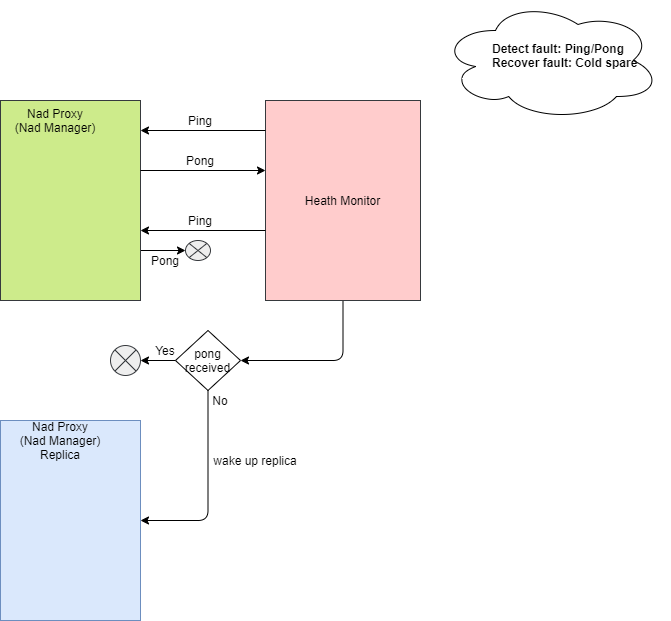

The diagram above was exported from draw.io. Its source (the exported page's mxGraphModel, read from the mxfile embedded in the PNG):
<mxGraphModel dx="2062" dy="1182" grid="1" gridSize="10" guides="1" tooltips="1" connect="1" arrows="1" fold="1" page="1" pageScale="1" pageWidth="850" pageHeight="1100" math="0" shadow="0">
  <root>
    <mxCell id="r0YQZ8dnGciPNhjqUGt--0" />
    <mxCell id="r0YQZ8dnGciPNhjqUGt--1" parent="r0YQZ8dnGciPNhjqUGt--0" />
    <mxCell id="r0YQZ8dnGciPNhjqUGt--21" style="edgeStyle=orthogonalEdgeStyle;rounded=1;orthogonalLoop=1;jettySize=auto;html=1;exitX=1;exitY=0.75;exitDx=0;exitDy=0;entryX=0;entryY=0.5;entryDx=0;entryDy=0;startArrow=none;startFill=0;endArrow=classic;endFill=1;strokeWidth=1;" parent="r0YQZ8dnGciPNhjqUGt--1" source="r0YQZ8dnGciPNhjqUGt--2" target="r0YQZ8dnGciPNhjqUGt--20" edge="1">
      <mxGeometry relative="1" as="geometry" />
    </mxCell>
    <mxCell id="r0YQZ8dnGciPNhjqUGt--2" value="" style="rounded=0;whiteSpace=wrap;html=1;strokeColor=#36393d;fillColor=#cdeb8b;" parent="r0YQZ8dnGciPNhjqUGt--1" vertex="1">
      <mxGeometry x="160" y="160" width="140" height="200" as="geometry" />
    </mxCell>
    <mxCell id="r0YQZ8dnGciPNhjqUGt--3" value="Nad Proxy&lt;br&gt;(Nad Manager)" style="text;html=1;strokeColor=none;fillColor=none;align=center;verticalAlign=middle;whiteSpace=wrap;rounded=0;" parent="r0YQZ8dnGciPNhjqUGt--1" vertex="1">
      <mxGeometry x="170" y="170" width="90" height="20" as="geometry" />
    </mxCell>
    <mxCell id="r0YQZ8dnGciPNhjqUGt--26" style="edgeStyle=orthogonalEdgeStyle;rounded=1;orthogonalLoop=1;jettySize=auto;html=1;exitX=0.5;exitY=1;exitDx=0;exitDy=0;entryX=1;entryY=0.5;entryDx=0;entryDy=0;startArrow=none;startFill=0;endArrow=classic;endFill=1;strokeWidth=1;" parent="r0YQZ8dnGciPNhjqUGt--1" source="r0YQZ8dnGciPNhjqUGt--5" target="r0YQZ8dnGciPNhjqUGt--24" edge="1">
      <mxGeometry relative="1" as="geometry" />
    </mxCell>
    <mxCell id="r0YQZ8dnGciPNhjqUGt--5" value="Heath Monitor" style="rounded=0;whiteSpace=wrap;html=1;strokeColor=#36393d;fillColor=#ffcccc;" parent="r0YQZ8dnGciPNhjqUGt--1" vertex="1">
      <mxGeometry x="425" y="160" width="155" height="200" as="geometry" />
    </mxCell>
    <mxCell id="r0YQZ8dnGciPNhjqUGt--7" value="" style="endArrow=classic;html=1;strokeWidth=1;exitX=1;exitY=0.5;exitDx=0;exitDy=0;entryX=0;entryY=0.5;entryDx=0;entryDy=0;" parent="r0YQZ8dnGciPNhjqUGt--1" edge="1">
      <mxGeometry width="50" height="50" relative="1" as="geometry">
        <mxPoint x="300" y="230" as="sourcePoint" />
        <mxPoint x="425" y="230" as="targetPoint" />
      </mxGeometry>
    </mxCell>
    <mxCell id="r0YQZ8dnGciPNhjqUGt--8" value="" style="endArrow=none;html=1;strokeWidth=1;exitX=1;exitY=0.5;exitDx=0;exitDy=0;entryX=0;entryY=0.5;entryDx=0;entryDy=0;startArrow=classic;startFill=1;endFill=0;" parent="r0YQZ8dnGciPNhjqUGt--1" edge="1">
      <mxGeometry width="50" height="50" relative="1" as="geometry">
        <mxPoint x="300" y="190" as="sourcePoint" />
        <mxPoint x="425" y="190" as="targetPoint" />
      </mxGeometry>
    </mxCell>
    <mxCell id="r0YQZ8dnGciPNhjqUGt--9" value="Ping" style="text;html=1;strokeColor=none;fillColor=none;align=center;verticalAlign=middle;whiteSpace=wrap;rounded=0;" parent="r0YQZ8dnGciPNhjqUGt--1" vertex="1">
      <mxGeometry x="340" y="170" width="40" height="20" as="geometry" />
    </mxCell>
    <mxCell id="r0YQZ8dnGciPNhjqUGt--17" value="Pong" style="text;html=1;strokeColor=none;fillColor=none;align=center;verticalAlign=middle;whiteSpace=wrap;rounded=0;" parent="r0YQZ8dnGciPNhjqUGt--1" vertex="1">
      <mxGeometry x="340" y="210" width="40" height="20" as="geometry" />
    </mxCell>
    <mxCell id="r0YQZ8dnGciPNhjqUGt--18" value="" style="endArrow=none;html=1;strokeWidth=1;exitX=1;exitY=0.5;exitDx=0;exitDy=0;entryX=0;entryY=0.5;entryDx=0;entryDy=0;startArrow=classic;startFill=1;endFill=0;" parent="r0YQZ8dnGciPNhjqUGt--1" edge="1">
      <mxGeometry width="50" height="50" relative="1" as="geometry">
        <mxPoint x="300" y="290" as="sourcePoint" />
        <mxPoint x="425" y="290" as="targetPoint" />
      </mxGeometry>
    </mxCell>
    <mxCell id="r0YQZ8dnGciPNhjqUGt--19" value="Ping" style="text;html=1;strokeColor=none;fillColor=none;align=center;verticalAlign=middle;whiteSpace=wrap;rounded=0;" parent="r0YQZ8dnGciPNhjqUGt--1" vertex="1">
      <mxGeometry x="340" y="270" width="40" height="20" as="geometry" />
    </mxCell>
    <mxCell id="r0YQZ8dnGciPNhjqUGt--20" value="" style="shape=sumEllipse;perimeter=ellipsePerimeter;whiteSpace=wrap;html=1;backgroundOutline=1;strokeColor=#36393d;fillColor=#eeeeee;" parent="r0YQZ8dnGciPNhjqUGt--1" vertex="1">
      <mxGeometry x="345" y="300" width="25" height="20" as="geometry" />
    </mxCell>
    <mxCell id="r0YQZ8dnGciPNhjqUGt--22" value="Pong" style="text;html=1;strokeColor=none;fillColor=none;align=center;verticalAlign=middle;whiteSpace=wrap;rounded=0;" parent="r0YQZ8dnGciPNhjqUGt--1" vertex="1">
      <mxGeometry x="305" y="310" width="40" height="20" as="geometry" />
    </mxCell>
    <mxCell id="r0YQZ8dnGciPNhjqUGt--23" value="" style="rounded=0;whiteSpace=wrap;html=1;strokeColor=#6c8ebf;fillColor=#dae8fc;" parent="r0YQZ8dnGciPNhjqUGt--1" vertex="1">
      <mxGeometry x="160" y="480" width="140" height="200" as="geometry" />
    </mxCell>
    <mxCell id="r0YQZ8dnGciPNhjqUGt--27" style="edgeStyle=orthogonalEdgeStyle;rounded=1;orthogonalLoop=1;jettySize=auto;html=1;exitX=0.5;exitY=1;exitDx=0;exitDy=0;entryX=1;entryY=0.5;entryDx=0;entryDy=0;startArrow=none;startFill=0;endArrow=classic;endFill=1;strokeWidth=1;" parent="r0YQZ8dnGciPNhjqUGt--1" source="r0YQZ8dnGciPNhjqUGt--24" target="r0YQZ8dnGciPNhjqUGt--23" edge="1">
      <mxGeometry relative="1" as="geometry" />
    </mxCell>
    <mxCell id="r0YQZ8dnGciPNhjqUGt--31" style="edgeStyle=orthogonalEdgeStyle;rounded=1;orthogonalLoop=1;jettySize=auto;html=1;exitX=0;exitY=0.5;exitDx=0;exitDy=0;entryX=1;entryY=0.5;entryDx=0;entryDy=0;startArrow=none;startFill=0;endArrow=classic;endFill=1;strokeWidth=1;" parent="r0YQZ8dnGciPNhjqUGt--1" source="r0YQZ8dnGciPNhjqUGt--24" target="r0YQZ8dnGciPNhjqUGt--30" edge="1">
      <mxGeometry relative="1" as="geometry" />
    </mxCell>
    <mxCell id="r0YQZ8dnGciPNhjqUGt--24" value="pong received" style="rhombus;whiteSpace=wrap;html=1;strokeColor=#000000;fillColor=none;gradientColor=#ffffff;" parent="r0YQZ8dnGciPNhjqUGt--1" vertex="1">
      <mxGeometry x="335" y="390" width="65" height="60" as="geometry" />
    </mxCell>
    <mxCell id="r0YQZ8dnGciPNhjqUGt--25" value="Nad Proxy&lt;br&gt;(Nad Manager) Replica" style="text;html=1;strokeColor=none;fillColor=none;align=center;verticalAlign=middle;whiteSpace=wrap;rounded=0;" parent="r0YQZ8dnGciPNhjqUGt--1" vertex="1">
      <mxGeometry x="170" y="490" width="100" height="20" as="geometry" />
    </mxCell>
    <mxCell id="r0YQZ8dnGciPNhjqUGt--28" value="wake up replica" style="text;html=1;strokeColor=none;fillColor=none;align=center;verticalAlign=middle;whiteSpace=wrap;rounded=0;" parent="r0YQZ8dnGciPNhjqUGt--1" vertex="1">
      <mxGeometry x="370" y="510" width="90" height="20" as="geometry" />
    </mxCell>
    <mxCell id="r0YQZ8dnGciPNhjqUGt--29" value="No" style="text;html=1;strokeColor=none;fillColor=none;align=center;verticalAlign=middle;whiteSpace=wrap;rounded=0;" parent="r0YQZ8dnGciPNhjqUGt--1" vertex="1">
      <mxGeometry x="360" y="450" width="40" height="20" as="geometry" />
    </mxCell>
    <mxCell id="r0YQZ8dnGciPNhjqUGt--30" value="" style="shape=sumEllipse;perimeter=ellipsePerimeter;whiteSpace=wrap;html=1;backgroundOutline=1;strokeColor=#36393d;fillColor=#eeeeee;" parent="r0YQZ8dnGciPNhjqUGt--1" vertex="1">
      <mxGeometry x="270" y="405" width="30" height="30" as="geometry" />
    </mxCell>
    <mxCell id="r0YQZ8dnGciPNhjqUGt--32" value="Yes" style="text;html=1;strokeColor=none;fillColor=none;align=center;verticalAlign=middle;whiteSpace=wrap;rounded=0;" parent="r0YQZ8dnGciPNhjqUGt--1" vertex="1">
      <mxGeometry x="305" y="400" width="40" height="20" as="geometry" />
    </mxCell>
    <mxCell id="YfggewqYry_rzke_3wsc-1" value="" style="group" parent="r0YQZ8dnGciPNhjqUGt--1" vertex="1" connectable="0">
      <mxGeometry x="600" y="60" width="230" height="120" as="geometry" />
    </mxCell>
    <mxCell id="r0YQZ8dnGciPNhjqUGt--35" value="" style="ellipse;shape=cloud;whiteSpace=wrap;html=1;strokeColor=#000000;fillColor=none;gradientColor=#ffffff;" parent="YfggewqYry_rzke_3wsc-1" vertex="1">
      <mxGeometry width="220" height="120" as="geometry" />
    </mxCell>
    <mxCell id="YfggewqYry_rzke_3wsc-0" value="&lt;b&gt;Detect fault: Ping/Pong&lt;br&gt;Recover fault: Cold spare&lt;/b&gt;" style="text;html=1;strokeColor=none;fillColor=none;align=left;verticalAlign=middle;whiteSpace=wrap;rounded=0;" parent="YfggewqYry_rzke_3wsc-1" vertex="1">
      <mxGeometry x="50" y="30" width="180" height="50" as="geometry" />
    </mxCell>
  </root>
</mxGraphModel>